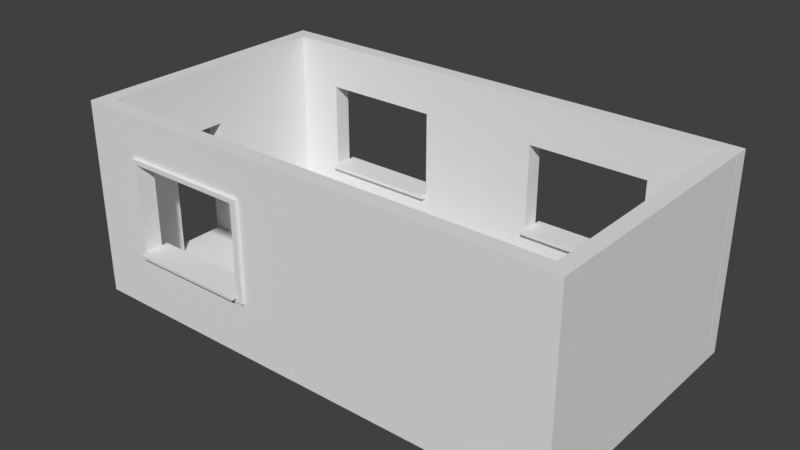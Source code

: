 # Source: House_Simple.blend  (saved by Blender 2.79.0; exported with 4.5.12 LTS)
import bpy
from mathutils import Matrix  # noqa: F401  (used for matrix-valued properties, if any)

bpy.ops.wm.read_factory_settings(use_empty=True)
scene = bpy.context.scene
scene.name = 'Scene'

# ---- collections
col_collection_1 = bpy.data.collections.new('Collection 1'); scene.collection.children.link(col_collection_1)

# ---- materials (node trees are filled in below, after node groups)
mat_material = bpy.data.materials.new('Material')
mat_material.alpha_threshold = 0.0
mat_material.use_transparent_shadow = False
mat_material.roughness = 0.5
mat_material.line_color = (0.0, 0.0, 0.0, 1.0)

# ---- material node trees

# ---- world
world_world = bpy.data.worlds.new('World'); scene.world = world_world
world_world.color = (0.05088, 0.05088, 0.05088)
world_world.use_sun_shadow = False
world_world.sun_shadow_jitter_overblur = 0.0
world_world.cycles.sampling_method = 'MANUAL'

# ---- meshes
me_sm_pillar_4x0_25x0_25 = bpy.data.meshes.new('SM_Pillar_4x0.25x0.25')
me_sm_pillar_4x0_25x0_25.from_pydata([(0.0, -1.748e-07, -4.0), (0.0, 0.25, -4.0), (0.25, 0.25, -4.0), (0.25, -1.748e-07, -4.0), (0.0, -1.311e-07, 0.0), (0.0, 0.25, 0.0), (0.25, 0.25, 0.0), (0.25, -1.311e-07, 0.0)], [], [(1, 2, 3, 0), (5, 4, 7, 6), (0, 4, 5, 1), (3, 7, 4, 0), (1, 5, 6, 2), (2, 6, 7, 3)])
me_sm_pillar_4x0_25x0_25.use_remesh_preserve_volume = False
me_sm_pillar_4x0_25x0_25.use_remesh_preserve_attributes = False
me_sm_pillar_4x0_25x0_25.use_mirror_vertex_groups = False
me_sm_pillar_4x0_25x0_25.update()
me_sm_pillar_0_25x0_25x0_25 = bpy.data.meshes.new('SM_Pillar_0.25x0.25x0.25')
me_sm_pillar_0_25x0_25x0_25.from_pydata([(0.0, -1.093e-08, -0.25), (0.0, 0.25, -0.25), (0.25, 0.25, -0.25), (0.25, -1.093e-08, -0.25), (0.0, -1.311e-07, 0.0), (0.0, 0.25, 0.0), (0.25, 0.25, 0.0), (0.25, -1.311e-07, 0.0)], [], [(1, 2, 3, 0), (5, 4, 7, 6), (0, 4, 5, 1), (3, 7, 4, 0), (1, 5, 6, 2), (2, 6, 7, 3)])
me_sm_pillar_0_25x0_25x0_25.use_remesh_preserve_volume = False
me_sm_pillar_0_25x0_25x0_25.use_remesh_preserve_attributes = False
me_sm_pillar_0_25x0_25x0_25.use_mirror_vertex_groups = False
me_sm_pillar_0_25x0_25x0_25.update()
me_square_2x2x0_25 = bpy.data.meshes.new('Square 2x2x0.25')
me_square_2x2x0_25.from_pydata([(2.0, 2.0, 0.0), (2.0, 0.0, 0.0), (-1.192e-07, 1.788e-07, 0.0), (3.576e-07, 2.0, 0.0), (2.0, 2.0, 0.25), (2.0, -5.96e-07, 0.25), (-3.576e-07, 3.576e-07, 0.25), (5.96e-08, 2.0, 0.25)], [], [(0, 1, 2, 3), (4, 7, 6, 5), (0, 4, 5, 1), (1, 5, 6, 2), (2, 6, 7, 3), (4, 0, 3, 7)])
me_square_2x2x0_25.materials.append(mat_material)
me_square_2x2x0_25.use_remesh_preserve_volume = False
me_square_2x2x0_25.use_remesh_preserve_attributes = False
me_square_2x2x0_25.use_mirror_vertex_groups = False
me_square_2x2x0_25.update()
me_sm_wall_3x4x0_25 = bpy.data.meshes.new('SM_Wall_3x4x0.25')
me_sm_wall_3x4x0_25.from_pydata([(1.887e-08, -4.0, -0.25), (1.887e-08, 8.146e-08, -0.25), (-3.0, 8.146e-08, -0.25), (-3.0, -4.0, -0.25), (1.887e-08, -4.0, 0.0), (1.887e-08, 8.146e-08, 0.0), (-3.0, 8.146e-08, 0.0), (-3.0, -4.0, 0.0)], [], [(1, 0, 3, 2), (5, 6, 7, 4), (2, 3, 7, 6), (0, 1, 5, 4), (3, 0, 4, 7), (1, 2, 6, 5)])
me_sm_wall_3x4x0_25.use_remesh_preserve_volume = False
me_sm_wall_3x4x0_25.use_remesh_preserve_attributes = False
me_sm_wall_3x4x0_25.use_mirror_vertex_groups = False
me_sm_wall_3x4x0_25.update()
me_sm_pillar_3x0_25x0_25 = bpy.data.meshes.new('SM_Pillar_3x0.25x0.25')
me_sm_pillar_3x0_25x0_25.from_pydata([(0.0, 0.0, 0.0), (0.0, 0.25, 0.0), (0.25, 0.25, 0.0), (0.25, 0.0, 0.0), (0.0, 0.0, 3.0), (0.0, 0.25, 3.0), (0.25, 0.25, 3.0), (0.25, 0.0, 3.0)], [], [(1, 2, 3, 0), (5, 4, 7, 6), (0, 4, 5, 1), (3, 7, 4, 0), (1, 5, 6, 2), (2, 6, 7, 3)])
me_sm_pillar_3x0_25x0_25.use_remesh_preserve_volume = False
me_sm_pillar_3x0_25x0_25.use_remesh_preserve_attributes = False
me_sm_pillar_3x0_25x0_25.use_mirror_vertex_groups = False
me_sm_pillar_3x0_25x0_25.update()
me_sm_wall_window_detail_3x4x0_25 = bpy.data.meshes.new('SM_Wall_Window_Detail_3x4x0.25')
me_sm_wall_window_detail_3x4x0_25.from_pydata([(0.0, 4.0, 0.0), (3.0, 4.0, 0.0), (3.0, 0.0, 0.0), (0.0, 2.0, 0.0), (1.5, 4.0, 0.0), (3.0, 2.0, 0.0), (0.0, 3.0, 0.0), (3.0, 1.0, 0.0), (0.0, 1.0, 0.0), (0.75, 0.0, 0.0), (0.75, 2.0, 0.0), (0.75, 4.0, 0.0), (2.25, 0.0, 0.0), (0.75, 1.0, 0.25), (1.5, 0.0, 0.0), (1.5, 1.0, 0.0), (0.0, 0.0, 0.25), (0.75, 0.0, 0.25), (1.5, 3.0, 0.0), (1.5, 4.0, 0.25), (0.75, 4.0, 0.25), (0.75, 3.0, 0.0), (3.0, 4.0, 0.25), (2.25, 1.0, 0.0), (0.0, 4.0, 0.25), (0.0, 3.0, 0.25), (3.0, 3.0, 0.25), (2.25, 4.0, 0.25), (2.25, 4.0, 0.0), (2.25, 2.0, 0.25), (2.25, 3.0, 0.25), (1.5, 1.0, 0.25), (2.25, 1.0, 0.25), (0.75, 3.0, 0.25), (1.5, 3.0, 0.25), (3.0, 3.0, 0.0), (2.25, 0.0, 0.25), (1.5, 0.0, 0.25), (3.0, 2.0, 0.25), (0.8, 2.0, 0.4), (0.0, 2.0, 0.25), (0.0, 0.0, 0.0), (0.0, 1.0, 0.25), (2.25, 2.0, 0.0), (2.25, 3.0, 0.0), (3.0, 0.0, 0.25), (0.75, 1.0, 0.0), (3.0, 1.0, 0.25), (2.325, 1.0, 0.25), (2.325, 2.0, 0.25), (2.325, 3.0, 0.0), (2.325, 0.0, 0.25), (2.325, 4.0, 0.25), (2.325, 3.0, 0.25), (2.325, 4.0, 0.0), (2.325, 0.0, 0.0), (2.325, 2.0, 0.0), (2.325, 1.0, 0.0), (0.675, 2.0, 0.0), (0.675, 1.0, 0.25), (0.675, 3.0, 0.25), (0.675, 0.0, 0.25), (0.675, 4.0, 0.25), (0.675, 2.0, 0.25), (0.675, 4.0, 0.0), (0.675, 0.0, 0.0), (0.675, 3.0, 0.0), (0.675, 1.0, 0.0), (3.0, 0.9, 0.0), (2.25, 0.9, 0.25), (0.75, 0.9, 0.25), (0.0, 0.9, 0.25), (1.5, 0.9, 0.25), (3.0, 0.9, 0.25), (1.5, 0.9, 0.0), (0.0, 0.9, 0.0), (0.75, 0.9, 0.0), (2.25, 0.9, 0.0), (2.325, 0.9, 0.25), (2.325, 0.9, 0.0), (0.675, 0.9, 0.25), (0.675, 0.9, 0.0), (0.75, 3.1, 0.25), (2.25, 3.1, 0.0), (1.5, 3.1, 0.25), (3.0, 3.1, 0.25), (0.0, 3.1, 0.25), (2.25, 3.1, 0.25), (0.0, 3.1, 0.0), (3.0, 3.1, 0.0), (1.5, 3.1, 0.0), (0.75, 3.1, 0.0), (2.325, 3.1, 0.25), (2.325, 3.1, 0.0), (0.675, 3.1, 0.25), (0.675, 3.1, 0.0), (2.325, 1.0, 0.3), (2.25, 1.0, 0.3), (2.25, 2.0, 0.3), (1.5, 1.0, 0.3), (0.75, 1.0, 0.3), (0.75, 2.0, 0.3), (0.75, 3.1, 0.3), (0.75, 3.0, 0.3), (2.25, 3.0, 0.3), (1.5, 3.0, 0.3), (2.325, 2.0, 0.3), (1.5, 3.1, 0.3), (2.325, 3.0, 0.3), (2.25, 3.1, 0.3), (2.325, 0.9, 0.3), (0.675, 1.0, 0.3), (0.675, 3.0, 0.3), (0.675, 2.0, 0.3), (0.675, 0.9, 0.3), (2.25, 0.9, 0.3), (0.75, 0.9, 0.3), (1.5, 0.9, 0.3), (2.325, 3.1, 0.3), (0.675, 3.1, 0.3), (0.8, 2.0, 0.25), (0.8, 2.0, 0.0), (0.8, 3.0, 0.25), (0.8, 3.0, 0.0), (0.8, 1.0, 0.0), (0.8, 1.0, 0.25), (0.8, 2.0, 0.3), (0.8, 3.0, 0.3), (0.8, 1.0, 0.3), (0.75, 2.0, 0.4), (0.75, 1.0, 0.4), (0.8, 1.0, 0.4), (0.75, 3.0, 0.4), (0.8, 3.0, 0.4), (0.75, 1.0, -0.1), (0.8, 1.0, -0.1), (0.75, 3.0, -0.1), (0.75, 2.0, -0.1), (0.8, 3.0, -0.1), (0.8, 2.0, -0.1)], [], [(79, 68, 2, 55), (76, 74, 14, 9), (50, 35, 5, 56), (90, 83, 44, 18), (93, 89, 35, 50), (66, 21, 10, 58), (95, 91, 21, 66), (91, 90, 18, 21), (81, 76, 9, 65), (58, 10, 46, 67), (74, 77, 12, 14), (56, 5, 7, 57), (68, 7, 47, 73), (46, 10, 137, 134), (9, 14, 37, 17), (65, 9, 17, 61), (5, 35, 26, 38), (89, 1, 22, 85), (14, 12, 36, 37), (7, 5, 38, 47), (55, 2, 45, 51), (75, 41, 16, 71), (4, 11, 20, 19), (43, 23, 32, 29), (44, 43, 29, 30), (64, 0, 24, 62), (100, 13, 125, 128), (54, 28, 27, 52), (3, 8, 42, 40), (28, 4, 19, 27), (21, 18, 34, 33), (18, 44, 30, 34), (23, 15, 31, 32), (88, 6, 25, 86), (15, 46, 13, 31), (6, 3, 40, 25), (49, 48, 47, 38), (72, 37, 36, 69), (34, 30, 104, 105), (80, 61, 17, 70), (32, 31, 99, 97), (53, 92, 118, 108), (49, 53, 108, 106), (92, 53, 26, 85), (92, 87, 109, 118), (53, 49, 38, 26), (70, 17, 37, 72), (78, 51, 45, 73), (69, 36, 51, 78), (63, 59, 111, 113), (13, 46, 124, 125), (30, 29, 98, 104), (1, 54, 52, 22), (12, 55, 51, 36), (43, 56, 57, 23), (83, 93, 50, 44), (44, 50, 56, 43), (77, 79, 55, 12), (25, 40, 63, 60), (86, 25, 60, 94), (71, 16, 61, 80), (40, 42, 59, 63), (11, 64, 62, 20), (41, 65, 61, 16), (3, 58, 67, 8), (75, 81, 65, 41), (88, 95, 66, 6), (6, 66, 58, 3), (8, 67, 81, 75), (42, 71, 80, 59), (23, 57, 79, 77), (78, 48, 96, 110), (48, 78, 73, 47), (29, 32, 97, 98), (59, 80, 114, 111), (72, 69, 115, 117), (8, 75, 71, 42), (2, 68, 73, 45), (15, 23, 77, 74), (67, 46, 76, 81), (46, 15, 74, 76), (57, 7, 68, 79), (0, 64, 95, 88), (24, 86, 94, 62), (28, 54, 93, 83), (27, 87, 92, 52), (19, 84, 87, 27), (52, 92, 85, 22), (62, 94, 82, 20), (20, 82, 84, 19), (0, 88, 86, 24), (35, 89, 85, 26), (11, 4, 90, 91), (64, 11, 91, 95), (54, 1, 89, 93), (4, 28, 83, 90), (113, 111, 100, 101), (102, 103, 105, 107), (119, 112, 103, 102), (112, 113, 101, 103), (107, 105, 104, 109), (104, 98, 106, 108), (109, 104, 108, 118), (98, 97, 96, 106), (97, 115, 110, 96), (100, 116, 117, 99), (111, 114, 116, 100), (99, 117, 115, 97), (87, 84, 107, 109), (31, 13, 100, 99), (33, 34, 105, 103), (69, 78, 110, 115), (48, 49, 106, 96), (94, 60, 112, 119), (82, 94, 119, 102), (101, 100, 130, 129), (70, 72, 117, 116), (84, 82, 102, 107), (60, 63, 113, 112), (80, 70, 116, 114), (124, 121, 120, 125), (121, 123, 122, 120), (120, 122, 127, 126), (125, 120, 126, 128), (21, 33, 122, 123), (33, 103, 127, 122), (121, 124, 135, 139), (126, 127, 133, 39), (129, 130, 131, 39), (132, 129, 39, 133), (127, 103, 132, 133), (100, 128, 131, 130), (128, 126, 39, 131), (103, 101, 129, 132), (134, 137, 139, 135), (137, 136, 138, 139), (10, 21, 136, 137), (123, 121, 139, 138), (124, 46, 134, 135), (21, 123, 138, 136)])
me_sm_wall_window_detail_3x4x0_25.use_remesh_preserve_volume = False
me_sm_wall_window_detail_3x4x0_25.use_remesh_preserve_attributes = False
me_sm_wall_window_detail_3x4x0_25.use_mirror_vertex_groups = False
me_sm_wall_window_detail_3x4x0_25.update()
me_sm_wall_door_detail_3x4x0_25 = bpy.data.meshes.new('SM_Wall_Door_Detail_3x4x0.25')
me_sm_wall_door_detail_3x4x0_25.from_pydata([(1.887e-08, 0.0, -0.25), (1.887e-08, 1.0, -0.25), (1.863e-08, 2.05, -4.714e-09), (1.887e-08, 2.0, -0.25), (1.863e-08, 4.0, 0.0), (2.05, 2.05, -9.391e-10), (3.0, 0.0, -0.25), (2.05, 0.95, -9.391e-10), (3.0, 0.0, -1.11e-14), (2.0, 1.0, -0.25), (2.0, 2.0, -0.25), (1.863e-08, 0.95, -4.714e-09), (1.887e-08, 4.0, -0.25), (3.0, 4.0, -0.25), (1.863e-08, 0.0, 0.0), (1.887e-08, 2.0, 0.0), (2.0, 1.0, 0.0), (-3.775e-09, 2.05, 0.05), (1.0, 2.05, 0.0), (1.0, 0.95, 0.0), (1.5, 4.0, 0.0), (2.05, 1.5, -9.391e-10), (1.5, 0.0, 0.0), (3.0, 2.0, 0.0), (1.887e-08, 3.0, 0.0), (1.0, 2.0, 0.0), (1.0, 1.0, 0.0), (2.0, 1.5, 0.05), (3.0, 4.0, 0.0), (2.0, 1.5, 0.0), (2.0, 2.0, 0.0), (1.887e-08, 0.5, 0.0), (1.887e-08, 1.0, 0.0), (-3.775e-09, 0.95, 0.05), (1.0, 1.0, 0.05), (2.0, 1.0, 0.05), (2.05, 0.95, 0.05), (2.05, 2.05, 0.05), (0.0, 2.0, 0.05), (1.0, 2.05, 0.05), (1.0, 2.0, 0.05), (-3.775e-09, 1.0, 0.05), (2.0, 2.0, 0.05), (1.0, 0.95, 0.05), (2.05, 1.5, 0.05)], [], [(1, 9, 10, 3, 12, 13, 6, 0), (10, 9, 16, 29, 30), (3, 10, 30, 25, 15), (6, 13, 28, 23, 8), (0, 6, 8, 22, 14), (13, 12, 4, 20, 28), (9, 1, 32, 26, 16), (11, 31, 14, 22, 8, 23, 28, 20, 4, 24, 2, 18, 5, 21, 7, 19), (16, 29, 30), (11, 19, 43, 33), (19, 7, 36, 43), (39, 17, 38, 40), (5, 18, 39, 37), (43, 36, 35, 34), (44, 37, 42, 27), (16, 26, 34, 35), (26, 32, 41, 34), (37, 39, 40, 42), (18, 2, 17, 39), (33, 43, 34, 41), (36, 44, 27, 35), (29, 16, 35, 27), (30, 29, 27, 42), (21, 5, 37, 44), (7, 21, 44, 36), (25, 30, 42, 40), (15, 25, 40, 38), (38, 17, 2, 15), (32, 1, 0, 14, 31, 11), (33, 41, 32, 11), (4, 12, 3, 15, 2, 24)])
me_sm_wall_door_detail_3x4x0_25.use_remesh_preserve_volume = False
me_sm_wall_door_detail_3x4x0_25.use_remesh_preserve_attributes = False
me_sm_wall_door_detail_3x4x0_25.use_mirror_vertex_groups = False
me_sm_wall_door_detail_3x4x0_25.update()

# ---- objects
ob_room_test = bpy.data.objects.new('Room Test', None)
ob_sm_pillar_4x0_25x0_003 = bpy.data.objects.new('SM_Pillar_4x0.25x0.003', me_sm_pillar_4x0_25x0_25)
ob_sm_pillar_4x0_25x0_002 = bpy.data.objects.new('SM_Pillar_4x0.25x0.002', me_sm_pillar_4x0_25x0_25)
ob_sm_pillar_4x0_25x0_001 = bpy.data.objects.new('SM_Pillar_4x0.25x0.001', me_sm_pillar_4x0_25x0_25)
ob_sm_pillar_4x0_25x0_000 = bpy.data.objects.new('SM_Pillar_4x0.25x0.000', me_sm_pillar_4x0_25x0_25)
ob_sm_pillar_0_25x0_25x0_000 = bpy.data.objects.new('SM_Pillar_0.25x0.25x0.000', me_sm_pillar_0_25x0_25x0_25)
ob_square_2x2x0_006 = bpy.data.objects.new('Square 2x2x0.006', me_square_2x2x0_25)
ob_square_2x2x0_005 = bpy.data.objects.new('Square 2x2x0.005', me_square_2x2x0_25)
ob_square_2x2x0_004 = bpy.data.objects.new('Square 2x2x0.004', me_square_2x2x0_25)
ob_square_2x2x0_003 = bpy.data.objects.new('Square 2x2x0.003', me_square_2x2x0_25)
ob_square_2x2x0_002 = bpy.data.objects.new('Square 2x2x0.002', me_square_2x2x0_25)
ob_square_2x2x0_001 = bpy.data.objects.new('Square 2x2x0.001', me_square_2x2x0_25)
ob_square_2x2x0_000 = bpy.data.objects.new('Square 2x2x0.000', me_square_2x2x0_25)
ob_sm_wall_3x4x0_000 = bpy.data.objects.new('SM_Wall_3x4x0.000', me_sm_wall_3x4x0_25)
ob_sm_pillar_3x0_25x0_000 = bpy.data.objects.new('SM_Pillar_3x0.25x0.000', me_sm_pillar_3x0_25x0_25)
ob_sm_wall_window_detail_3x4x0_002 = bpy.data.objects.new('SM_Wall_Window_Detail_3x4x0.002', me_sm_wall_window_detail_3x4x0_25)
ob_sm_wall_window_detail_3x4x0_001 = bpy.data.objects.new('SM_Wall_Window_Detail_3x4x0.001', me_sm_wall_window_detail_3x4x0_25)
ob_sm_wall_window_detail_3x4x0_25 = bpy.data.objects.new('SM_Wall_Window_Detail_3x4x0.25', me_sm_wall_window_detail_3x4x0_25)
ob_sm_wall_3x4x0_25 = bpy.data.objects.new('SM_Wall_3x4x0.25', me_sm_wall_3x4x0_25)
ob_square_2x2x0_25 = bpy.data.objects.new('Square 2x2x0.25', me_square_2x2x0_25)
ob_sm_pillar_3x0_25x0_25 = bpy.data.objects.new('SM_Pillar_3x0.25x0.25', me_sm_pillar_3x0_25x0_25)
ob_sm_pillar_4x0_25x0_25 = bpy.data.objects.new('SM_Pillar_4x0.25x0.25', me_sm_pillar_4x0_25x0_25)
ob_sm_pillar_0_25x0_25x0_25 = bpy.data.objects.new('SM_Pillar_0.25x0.25x0.25', me_sm_pillar_0_25x0_25x0_25)
ob_sm_wall_door_detail_3x4x0_25 = bpy.data.objects.new('SM_Wall_Door_Detail_3x4x0.25', me_sm_wall_door_detail_3x4x0_25)

# ---- transforms, parenting, visibility, modifiers, constraints
ob_room_test.location = (0.0, 0.0, 0.0)
ob_room_test.empty_image_offset = (0.0, 0.0)
ob_room_test.lineart.crease_threshold = 0.0
ob_sm_pillar_4x0_25x0_003.parent = ob_room_test
ob_sm_pillar_4x0_25x0_003.location = (-4.0, 4.0, 0.0)
ob_sm_pillar_4x0_25x0_003.rotation_euler = (4.712, -0.0, 7.854)
ob_sm_pillar_4x0_25x0_003.lineart.crease_threshold = 0.0
ob_sm_pillar_4x0_25x0_002.parent = ob_room_test
ob_sm_pillar_4x0_25x0_002.location = (-8.0, 4.0, 0.0)
ob_sm_pillar_4x0_25x0_002.rotation_euler = (4.712, -0.0, 7.854)
ob_sm_pillar_4x0_25x0_002.lineart.crease_threshold = 0.0
ob_sm_pillar_4x0_25x0_001.parent = ob_room_test
ob_sm_pillar_4x0_25x0_001.location = (-4.0, 0.0, 0.0)
ob_sm_pillar_4x0_25x0_001.rotation_euler = (4.712, -0.0, 4.712)
ob_sm_pillar_4x0_25x0_001.lineart.crease_threshold = 0.0
ob_sm_pillar_4x0_25x0_000.parent = ob_room_test
ob_sm_pillar_4x0_25x0_000.location = (0.0, 0.0, 0.0)
ob_sm_pillar_4x0_25x0_000.rotation_euler = (4.712, -0.0, 4.712)
ob_sm_pillar_4x0_25x0_000.lineart.crease_threshold = 0.0
ob_sm_pillar_0_25x0_25x0_000.parent = ob_room_test
ob_sm_pillar_0_25x0_25x0_000.location = (0.0, 4.0, 0.0)
ob_sm_pillar_0_25x0_25x0_000.rotation_euler = (4.712, -0.0, 1.571)
ob_sm_pillar_0_25x0_25x0_000.lineart.crease_threshold = 0.0
ob_square_2x2x0_006.parent = ob_room_test
ob_square_2x2x0_006.location = (-6.0, 0.0, 0.0)
ob_square_2x2x0_006.rotation_euler = (-0.0, 3.142, -0.0)
ob_square_2x2x0_006.lock_rotations_4d = False
ob_square_2x2x0_006.empty_display_type = 'ARROWS'
ob_square_2x2x0_006.lineart.crease_threshold = 0.0
ob_square_2x2x0_005.parent = ob_room_test
ob_square_2x2x0_005.location = (-4.0, 0.0, 0.0)
ob_square_2x2x0_005.rotation_euler = (-0.0, 3.142, -0.0)
ob_square_2x2x0_005.lock_rotations_4d = False
ob_square_2x2x0_005.empty_display_type = 'ARROWS'
ob_square_2x2x0_005.lineart.crease_threshold = 0.0
ob_square_2x2x0_004.parent = ob_room_test
ob_square_2x2x0_004.location = (-2.0, 0.0, 0.0)
ob_square_2x2x0_004.rotation_euler = (-0.0, 3.142, -0.0)
ob_square_2x2x0_004.lock_rotations_4d = False
ob_square_2x2x0_004.empty_display_type = 'ARROWS'
ob_square_2x2x0_004.lineart.crease_threshold = 0.0
ob_square_2x2x0_003.parent = ob_room_test
ob_square_2x2x0_003.location = (0.0, 0.0, 0.0)
ob_square_2x2x0_003.rotation_euler = (-0.0, 3.142, -0.0)
ob_square_2x2x0_003.lock_rotations_4d = False
ob_square_2x2x0_003.empty_display_type = 'ARROWS'
ob_square_2x2x0_003.lineart.crease_threshold = 0.0
ob_square_2x2x0_002.parent = ob_room_test
ob_square_2x2x0_002.location = (0.0, 2.0, 0.0)
ob_square_2x2x0_002.rotation_euler = (-0.0, 3.142, -0.0)
ob_square_2x2x0_002.lock_rotations_4d = False
ob_square_2x2x0_002.empty_display_type = 'ARROWS'
ob_square_2x2x0_002.lineart.crease_threshold = 0.0
ob_square_2x2x0_001.parent = ob_room_test
ob_square_2x2x0_001.location = (-2.0, 2.0, 0.0)
ob_square_2x2x0_001.rotation_euler = (-0.0, 3.142, -0.0)
ob_square_2x2x0_001.lock_rotations_4d = False
ob_square_2x2x0_001.empty_display_type = 'ARROWS'
ob_square_2x2x0_001.lineart.crease_threshold = 0.0
ob_square_2x2x0_000.parent = ob_room_test
ob_square_2x2x0_000.location = (-4.0, 2.0, 0.0)
ob_square_2x2x0_000.rotation_euler = (-0.0, 3.142, -0.0)
ob_square_2x2x0_000.lock_rotations_4d = False
ob_square_2x2x0_000.empty_display_type = 'ARROWS'
ob_square_2x2x0_000.lineart.crease_threshold = 0.0
ob_sm_wall_3x4x0_000.parent = ob_room_test
ob_sm_wall_3x4x0_000.location = (-4.0, 0.0, -1.202e-20)
ob_sm_wall_3x4x0_000.rotation_euler = (-1.571, 1.571, 0.0)
ob_sm_wall_3x4x0_000.lineart.crease_threshold = 0.0
ob_sm_pillar_3x0_25x0_000.parent = ob_room_test
ob_sm_pillar_3x0_25x0_000.location = (0.0, 4.0, 0.0)
ob_sm_pillar_3x0_25x0_000.lineart.crease_threshold = 0.0
ob_sm_wall_window_detail_3x4x0_002.parent = ob_room_test
ob_sm_wall_window_detail_3x4x0_002.location = (-4.0, 4.0, -5.341e-22)
ob_sm_wall_window_detail_3x4x0_002.rotation_euler = (4.712, -1.571, 0.0)
ob_sm_wall_window_detail_3x4x0_002.lineart.crease_threshold = 0.0
ob_sm_wall_window_detail_3x4x0_001.parent = ob_room_test
ob_sm_wall_window_detail_3x4x0_001.location = (-8.0, 4.0, 4.294e-23)
ob_sm_wall_window_detail_3x4x0_001.rotation_euler = (4.712, -1.571, 0.0)
ob_sm_wall_window_detail_3x4x0_001.lineart.crease_threshold = 0.0
ob_sm_wall_window_detail_3x4x0_25.parent = ob_room_test
ob_sm_wall_window_detail_3x4x0_25.location = (-4.0, 0.0, 0.0)
ob_sm_wall_window_detail_3x4x0_25.rotation_euler = (1.571, -1.571, 0.0)
ob_sm_wall_window_detail_3x4x0_25.lineart.crease_threshold = 0.0
ob_sm_wall_3x4x0_25.parent = ob_room_test
ob_sm_wall_3x4x0_25.location = (0.0, 0.0, 0.0)
ob_sm_wall_3x4x0_25.rotation_euler = (-3.142, 1.571, 0.0)
ob_sm_wall_3x4x0_25.lineart.crease_threshold = 0.0
ob_square_2x2x0_25.parent = ob_room_test
ob_square_2x2x0_25.location = (-6.0, 2.0, 0.0)
ob_square_2x2x0_25.rotation_euler = (-0.0, 3.142, -0.0)
ob_square_2x2x0_25.lock_rotations_4d = False
ob_square_2x2x0_25.empty_display_type = 'ARROWS'
ob_square_2x2x0_25.lineart.crease_threshold = 0.0
ob_sm_pillar_3x0_25x0_25.parent = ob_room_test
ob_sm_pillar_3x0_25x0_25.location = (0.0, 0.0, 0.0)
ob_sm_pillar_3x0_25x0_25.rotation_euler = (0.0, -0.0, -1.571)
ob_sm_pillar_3x0_25x0_25.lineart.crease_threshold = 0.0
ob_sm_pillar_4x0_25x0_25.parent = ob_room_test
ob_sm_pillar_4x0_25x0_25.location = (0.0, 4.0, 0.0)
ob_sm_pillar_4x0_25x0_25.rotation_euler = (4.712, -0.0, 0.0)
ob_sm_pillar_4x0_25x0_25.lineart.crease_threshold = 0.0
ob_sm_pillar_0_25x0_25x0_25.parent = ob_room_test
ob_sm_pillar_0_25x0_25x0_25.location = (0.0, 0.0, 0.0)
ob_sm_pillar_0_25x0_25x0_25.rotation_euler = (4.712, -0.0, 0.0)
ob_sm_pillar_0_25x0_25x0_25.lineart.crease_threshold = 0.0
ob_sm_wall_door_detail_3x4x0_25.parent = ob_room_test
ob_sm_wall_door_detail_3x4x0_25.location = (-8.0, 0.0, 0.0)
ob_sm_wall_door_detail_3x4x0_25.rotation_euler = (-0.0, -1.571, 0.0)
ob_sm_wall_door_detail_3x4x0_25.lineart.crease_threshold = 0.0

# ---- collection membership
col_collection_1.objects.link(ob_room_test)
col_collection_1.objects.link(ob_sm_pillar_4x0_25x0_003)
col_collection_1.objects.link(ob_sm_pillar_4x0_25x0_002)
col_collection_1.objects.link(ob_sm_pillar_4x0_25x0_001)
col_collection_1.objects.link(ob_sm_pillar_4x0_25x0_000)
col_collection_1.objects.link(ob_sm_pillar_0_25x0_25x0_000)
col_collection_1.objects.link(ob_square_2x2x0_006)
col_collection_1.objects.link(ob_square_2x2x0_005)
col_collection_1.objects.link(ob_square_2x2x0_004)
col_collection_1.objects.link(ob_square_2x2x0_003)
col_collection_1.objects.link(ob_square_2x2x0_002)
col_collection_1.objects.link(ob_square_2x2x0_001)
col_collection_1.objects.link(ob_square_2x2x0_000)
col_collection_1.objects.link(ob_sm_wall_3x4x0_000)
col_collection_1.objects.link(ob_sm_pillar_3x0_25x0_000)
col_collection_1.objects.link(ob_sm_wall_window_detail_3x4x0_002)
col_collection_1.objects.link(ob_sm_wall_window_detail_3x4x0_001)
col_collection_1.objects.link(ob_sm_wall_window_detail_3x4x0_25)
col_collection_1.objects.link(ob_sm_wall_3x4x0_25)
col_collection_1.objects.link(ob_square_2x2x0_25)
col_collection_1.objects.link(ob_sm_pillar_3x0_25x0_25)
col_collection_1.objects.link(ob_sm_pillar_4x0_25x0_25)
col_collection_1.objects.link(ob_sm_pillar_0_25x0_25x0_25)
col_collection_1.objects.link(ob_sm_wall_door_detail_3x4x0_25)

# ---- scene / render settings (as saved in the file)
scene.frame_start = 1; scene.frame_end = 250; scene.frame_set(1)
scene.render.engine = 'BLENDER_EEVEE_NEXT'
scene.render.resolution_percentage = 50
scene.render.dither_intensity = 0.0
scene.cycles.use_denoising = False
scene.cycles.samples = 128
scene.cycles.sampling_pattern = 'TABULATED_SOBOL'
scene.cycles.use_adaptive_sampling = False
scene.cycles.use_light_tree = False
scene.cycles.blur_glossy = 0.0
scene.cycles.sample_clamp_indirect = 0.0
scene.view_settings.view_transform = 'Standard'
bpy.context.view_layer.update()

# ---- added for rendering (the .blend has no active camera and no usable light): camera, sun
cam_auto = bpy.data.cameras.new('AutoCamera')
cam_auto.lens = 50.0
cam_auto.sensor_width = 36.0
cam_auto.clip_end = 1000.0
ob_auto_camera = bpy.data.objects.new('AutoCamera', cam_auto)
scene.collection.objects.link(ob_auto_camera)
ob_auto_camera.location = (5.46684, -9.24021, 8.86847)
ob_auto_camera.rotation_euler = (1.09748, -7.21219e-08, 0.694738)
scene.camera = ob_auto_camera
light_auto_sun = bpy.data.lights.new('AutoSun', 'SUN')
light_auto_sun.energy = 3.0
light_auto_sun.angle = 0.0523599
ob_auto_sun = bpy.data.objects.new('AutoSun', light_auto_sun)
scene.collection.objects.link(ob_auto_sun)
ob_auto_sun.rotation_euler = (0.872665, 0.174533, 0.523599)
bpy.context.view_layer.update()
